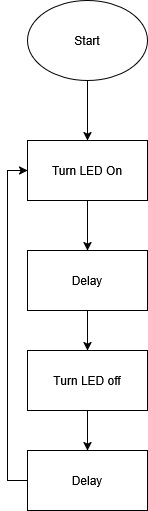

The diagram above was exported from draw.io. Its source (the exported page's mxGraphModel, read from the mxfile embedded in the PNG):
<mxGraphModel dx="1426" dy="787" grid="1" gridSize="10" guides="1" tooltips="1" connect="1" arrows="1" fold="1" page="1" pageScale="1" pageWidth="850" pageHeight="1100" math="0" shadow="0">
  <root>
    <mxCell id="0" />
    <mxCell id="1" parent="0" />
    <mxCell id="yoaunWEo49afj21OBKgF-8" edge="1" parent="1" source="yoaunWEo49afj21OBKgF-1" style="edgeStyle=orthogonalEdgeStyle;rounded=0;orthogonalLoop=1;jettySize=auto;html=1;exitX=0.5;exitY=1;exitDx=0;exitDy=0;entryX=0.5;entryY=0;entryDx=0;entryDy=0;" target="yoaunWEo49afj21OBKgF-2">
      <mxGeometry relative="1" as="geometry" />
    </mxCell>
    <mxCell id="yoaunWEo49afj21OBKgF-1" parent="1" style="ellipse;whiteSpace=wrap;html=1;" value="Start" vertex="1">
      <mxGeometry height="80" width="120" x="330" y="60" as="geometry" />
    </mxCell>
    <mxCell id="yoaunWEo49afj21OBKgF-9" edge="1" parent="1" source="yoaunWEo49afj21OBKgF-2" style="edgeStyle=orthogonalEdgeStyle;rounded=0;orthogonalLoop=1;jettySize=auto;html=1;exitX=0.5;exitY=1;exitDx=0;exitDy=0;entryX=0.5;entryY=0;entryDx=0;entryDy=0;" target="yoaunWEo49afj21OBKgF-3">
      <mxGeometry relative="1" as="geometry" />
    </mxCell>
    <mxCell id="yoaunWEo49afj21OBKgF-2" parent="1" style="rounded=0;whiteSpace=wrap;html=1;" value="Turn LED On" vertex="1">
      <mxGeometry height="60" width="120" x="330" y="200" as="geometry" />
    </mxCell>
    <mxCell id="yoaunWEo49afj21OBKgF-13" edge="1" parent="1" source="yoaunWEo49afj21OBKgF-3" style="edgeStyle=orthogonalEdgeStyle;rounded=0;orthogonalLoop=1;jettySize=auto;html=1;exitX=0.5;exitY=1;exitDx=0;exitDy=0;" target="yoaunWEo49afj21OBKgF-12">
      <mxGeometry relative="1" as="geometry" />
    </mxCell>
    <mxCell id="yoaunWEo49afj21OBKgF-3" parent="1" style="rounded=0;whiteSpace=wrap;html=1;" value="Delay" vertex="1">
      <mxGeometry height="60" width="120" x="330" y="310" as="geometry" />
    </mxCell>
    <mxCell id="yoaunWEo49afj21OBKgF-16" edge="1" parent="1" source="yoaunWEo49afj21OBKgF-4" style="edgeStyle=orthogonalEdgeStyle;rounded=0;orthogonalLoop=1;jettySize=auto;html=1;exitX=0;exitY=0.5;exitDx=0;exitDy=0;entryX=0;entryY=0.5;entryDx=0;entryDy=0;" target="yoaunWEo49afj21OBKgF-2">
      <mxGeometry relative="1" as="geometry" />
    </mxCell>
    <mxCell id="yoaunWEo49afj21OBKgF-4" parent="1" style="rounded=0;whiteSpace=wrap;html=1;" value="Delay" vertex="1">
      <mxGeometry height="60" width="120" x="330" y="510" as="geometry" />
    </mxCell>
    <mxCell id="yoaunWEo49afj21OBKgF-15" edge="1" parent="1" source="yoaunWEo49afj21OBKgF-12" style="edgeStyle=orthogonalEdgeStyle;rounded=0;orthogonalLoop=1;jettySize=auto;html=1;exitX=0.5;exitY=1;exitDx=0;exitDy=0;entryX=0.5;entryY=0;entryDx=0;entryDy=0;" target="yoaunWEo49afj21OBKgF-4">
      <mxGeometry relative="1" as="geometry" />
    </mxCell>
    <mxCell id="yoaunWEo49afj21OBKgF-12" parent="1" style="rounded=0;whiteSpace=wrap;html=1;" value="Turn LED off" vertex="1">
      <mxGeometry height="60" width="120" x="330" y="410" as="geometry" />
    </mxCell>
  </root>
</mxGraphModel>